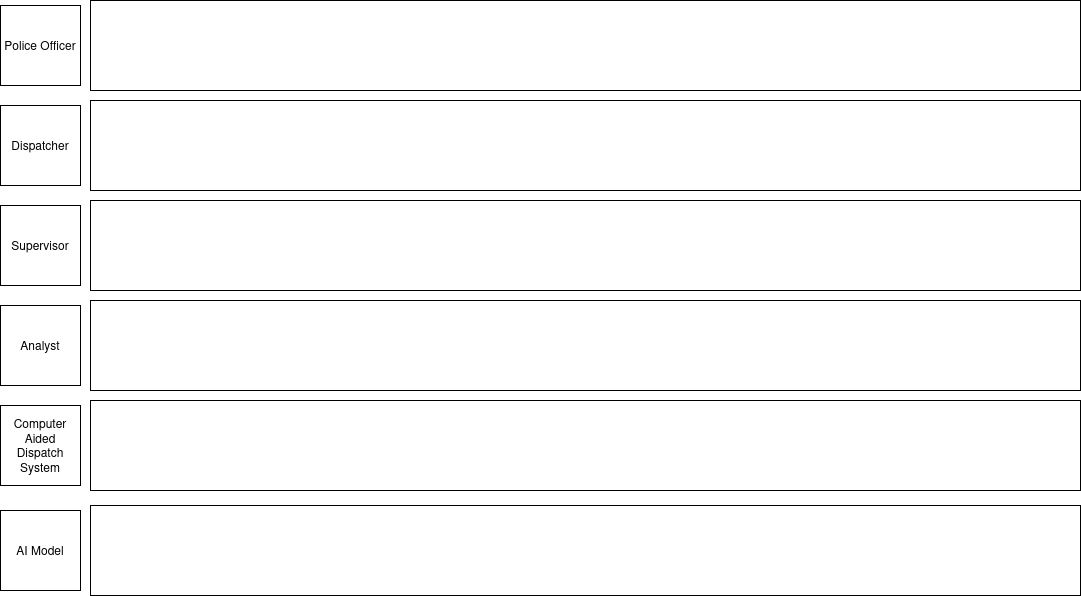

The diagram above was exported from draw.io. Its source (the exported page's mxGraphModel, read from the mxfile embedded in the PNG):
<mxGraphModel dx="1658" dy="902" grid="1" gridSize="10" guides="1" tooltips="1" connect="1" arrows="1" fold="1" page="1" pageScale="1" pageWidth="850" pageHeight="1100" math="0" shadow="0">
  <root>
    <mxCell id="0" />
    <mxCell id="1" parent="0" />
    <mxCell id="DPLETZwbeiUQAs7wBF6_-1" value="" style="rounded=0;whiteSpace=wrap;html=1;" vertex="1" parent="1">
      <mxGeometry x="90" width="990" height="90" as="geometry" />
    </mxCell>
    <mxCell id="DPLETZwbeiUQAs7wBF6_-2" value="Police Officer" style="whiteSpace=wrap;html=1;aspect=fixed;" vertex="1" parent="1">
      <mxGeometry y="5" width="80" height="80" as="geometry" />
    </mxCell>
    <mxCell id="DPLETZwbeiUQAs7wBF6_-3" value="" style="rounded=0;whiteSpace=wrap;html=1;" vertex="1" parent="1">
      <mxGeometry x="90" y="100" width="990" height="90" as="geometry" />
    </mxCell>
    <mxCell id="DPLETZwbeiUQAs7wBF6_-4" value="Dispatcher" style="whiteSpace=wrap;html=1;aspect=fixed;" vertex="1" parent="1">
      <mxGeometry y="105" width="80" height="80" as="geometry" />
    </mxCell>
    <mxCell id="DPLETZwbeiUQAs7wBF6_-5" value="" style="rounded=0;whiteSpace=wrap;html=1;" vertex="1" parent="1">
      <mxGeometry x="90" y="200" width="990" height="90" as="geometry" />
    </mxCell>
    <mxCell id="DPLETZwbeiUQAs7wBF6_-6" value="Supervisor" style="whiteSpace=wrap;html=1;aspect=fixed;" vertex="1" parent="1">
      <mxGeometry y="205" width="80" height="80" as="geometry" />
    </mxCell>
    <mxCell id="DPLETZwbeiUQAs7wBF6_-7" value="" style="rounded=0;whiteSpace=wrap;html=1;" vertex="1" parent="1">
      <mxGeometry x="90" y="300" width="990" height="90" as="geometry" />
    </mxCell>
    <mxCell id="DPLETZwbeiUQAs7wBF6_-8" value="Analyst" style="whiteSpace=wrap;html=1;aspect=fixed;" vertex="1" parent="1">
      <mxGeometry y="305" width="80" height="80" as="geometry" />
    </mxCell>
    <mxCell id="DPLETZwbeiUQAs7wBF6_-10" value="" style="rounded=0;whiteSpace=wrap;html=1;" vertex="1" parent="1">
      <mxGeometry x="90" y="400" width="990" height="90" as="geometry" />
    </mxCell>
    <mxCell id="DPLETZwbeiUQAs7wBF6_-11" value="Computer Aided Dispatch System" style="whiteSpace=wrap;html=1;aspect=fixed;" vertex="1" parent="1">
      <mxGeometry y="405" width="80" height="80" as="geometry" />
    </mxCell>
    <mxCell id="DPLETZwbeiUQAs7wBF6_-12" value="" style="rounded=0;whiteSpace=wrap;html=1;" vertex="1" parent="1">
      <mxGeometry x="90" y="505" width="990" height="90" as="geometry" />
    </mxCell>
    <mxCell id="DPLETZwbeiUQAs7wBF6_-13" value="AI Model" style="whiteSpace=wrap;html=1;aspect=fixed;" vertex="1" parent="1">
      <mxGeometry y="510" width="80" height="80" as="geometry" />
    </mxCell>
  </root>
</mxGraphModel>